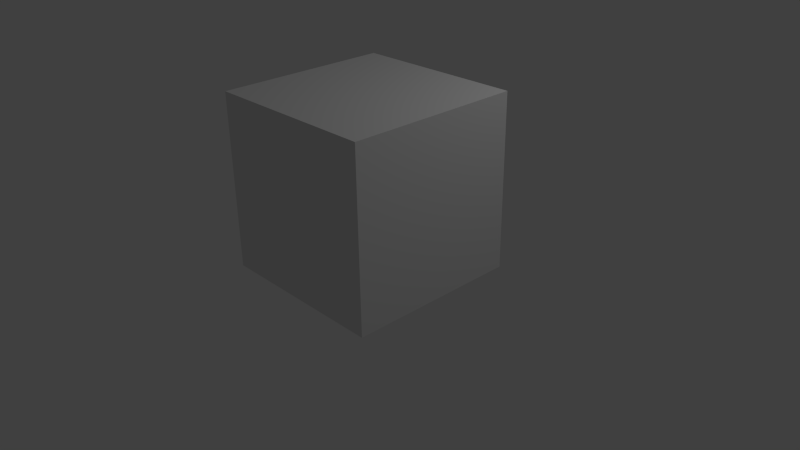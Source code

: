 # Source: cipres.blend  (saved by Blender 2.63.0; exported with 4.5.12 LTS)
import bpy
from mathutils import Matrix  # noqa: F401  (used for matrix-valued properties, if any)

bpy.ops.wm.read_factory_settings(use_empty=True)
scene = bpy.context.scene
scene.name = 'Scene'

# ---- collections
col_collection_1 = bpy.data.collections.new('Collection 1'); scene.collection.children.link(col_collection_1)

# ---- world
world_world = bpy.data.worlds.new('World'); scene.world = world_world
world_world.color = (0.05088, 0.05088, 0.05088)
world_world.use_sun_shadow = False
world_world.sun_shadow_jitter_overblur = 0.0
world_world.cycles.sampling_method = 'MANUAL'
world_world.cycles.sample_map_resolution = 256

# ---- cameras
cam_camera = bpy.data.cameras.new('Camera')
cam_camera.clip_end = 100.0
cam_camera.lens = 35.0
cam_camera.sensor_width = 32.0
cam_camera.sensor_height = 18.0
cam_camera.ortho_scale = 7.314
cam_camera.dof.focus_distance = 0.0
cam_camera.dof.aperture_fstop = 128.0

# ---- lights
light_lamp = bpy.data.lights.new('Lamp', 'POINT')
light_lamp.transmission_factor = 0.0
light_lamp.cutoff_distance = 30.0
light_lamp.energy = 100.0
light_lamp.shadow_buffer_clip_start = 1.001
light_lamp.shadow_soft_size = 1.0
light_lamp.shadow_maximum_resolution = 0.006
light_lamp.use_absolute_resolution = True
light_lamp.cycles.use_multiple_importance_sampling = False

# ---- meshes
me_cube_001 = bpy.data.meshes.new('Cube.001')
me_cube_001.from_pydata([(-1.0, -1.0, -1.0), (-1.0, 1.0, -1.0), (1.0, 1.0, -1.0), (1.0, -1.0, -1.0), (-1.0, -1.0, 1.0), (-1.0, 1.0, 1.0), (1.0, 1.0, 1.0), (1.0, -1.0, 1.0)], [], [(4, 5, 1, 0), (5, 6, 2, 1), (6, 7, 3, 2), (7, 4, 0, 3), (0, 1, 2, 3), (7, 6, 5, 4)])
_uv = me_cube_001.uv_layers.new(name='UVMap')
_uv.uv.foreach_set('vector', [0.0, 0.0, 1.0, 0.0, 1.0, 1.0, 0.0, 1.0, 0.0, 0.0, 1.0, 0.0, 1.0, 1.0, 0.0, 1.0, 0.0, 0.0, 1.0, 0.0, 1.0, 1.0, 0.0, 1.0, 0.0, 0.0, 1.0, 0.0, 1.0, 1.0, 0.0, 1.0, 0.0, 0.0, 1.0, 0.0, 1.0, 1.0, 0.0, 1.0, 0.0, 0.0, 1.0, 0.0, 1.0, 1.0, 0.0, 1.0])
me_cube_001.use_remesh_preserve_volume = False
me_cube_001.use_remesh_preserve_attributes = False
me_cube_001.use_mirror_vertex_groups = False
me_cube_001.update()

# ---- objects
ob_cube = bpy.data.objects.new('Cube', me_cube_001)
ob_lamp = bpy.data.objects.new('Lamp', light_lamp)
ob_camera = bpy.data.objects.new('Camera', cam_camera)

# ---- transforms, parenting, visibility, modifiers, constraints
ob_cube.location = (1.089, -0.9953, 1.648)
ob_cube.lineart.crease_threshold = 0.0
ob_lamp.location = (4.076, 1.005, 5.904)
ob_lamp.rotation_euler = (0.6503, 0.05522, 1.866)
ob_lamp.lock_rotations_4d = False
ob_lamp.empty_display_type = 'ARROWS'
ob_lamp.color = (0.0, 0.0, 0.0, 0.0)
ob_lamp.lineart.crease_threshold = 0.0
ob_camera.location = (7.481, -6.508, 5.344)
ob_camera.rotation_euler = (1.109, 0.01082, 0.8149)
ob_camera.lock_rotations_4d = False
ob_camera.empty_display_type = 'ARROWS'
ob_camera.color = (0.0, 0.0, 0.0, 0.0)
ob_camera.display_type = 'WIRE'
ob_camera.lineart.crease_threshold = 0.0

# ---- collection membership
col_collection_1.objects.link(ob_cube)
col_collection_1.objects.link(ob_lamp)
col_collection_1.objects.link(ob_camera)

# ---- scene / render settings (as saved in the file)
scene.camera = ob_camera
scene.frame_start = 1; scene.frame_end = 250; scene.frame_set(1)
scene.render.engine = 'BLENDER_EEVEE_NEXT'
scene.render.image_settings.color_mode = 'RGB'
scene.render.image_settings.compression = 90
scene.render.resolution_percentage = 50
scene.render.dither_intensity = 0.0
scene.render.bake_margin = 2
scene.render.bake_bias = 0.0
scene.cycles.use_denoising = False
scene.cycles.samples = 10
scene.cycles.sampling_pattern = 'TABULATED_SOBOL'
scene.cycles.light_sampling_threshold = 0.0
scene.cycles.use_adaptive_sampling = False
scene.cycles.use_light_tree = False
scene.cycles.blur_glossy = 0.0
scene.cycles.volume_bounces = 1
scene.cycles.pixel_filter_type = 'GAUSSIAN'
scene.cycles.sample_clamp_indirect = 0.0
scene.view_settings.view_transform = 'Standard'
bpy.context.view_layer.update()
